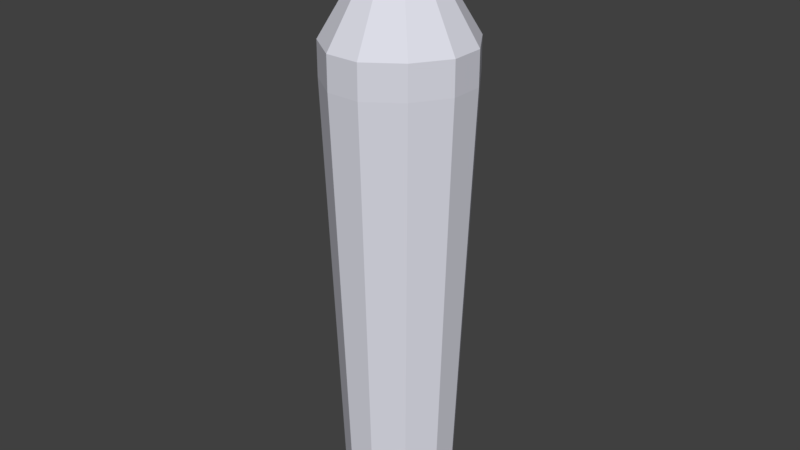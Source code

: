 # Source: CrystalShard.blend  (saved by Blender 2.78.0; exported with 4.5.12 LTS)
import bpy
from mathutils import Matrix  # noqa: F401  (used for matrix-valued properties, if any)

bpy.ops.wm.read_factory_settings(use_empty=True)
scene = bpy.context.scene
scene.name = 'Scene'

# ---- collections
col_collection_1 = bpy.data.collections.new('Collection 1'); scene.collection.children.link(col_collection_1)

# ---- materials (node trees are filled in below, after node groups)
mat_crystalshard = bpy.data.materials.new('CrystalShard')
mat_crystalshard.alpha_threshold = 0.0
mat_crystalshard.use_transparent_shadow = False
mat_crystalshard.diffuse_color = (0.7157, 0.7207, 0.8, 1.0)
mat_crystalshard.roughness = 0.5
mat_crystalshard.line_color = (0.0, 0.0, 0.0, 1.0)

# ---- material node trees

# ---- world
world_world = bpy.data.worlds.new('World'); scene.world = world_world
world_world.color = (0.05088, 0.05088, 0.05088)
world_world.use_sun_shadow = False
world_world.sun_shadow_jitter_overblur = 0.0
world_world.cycles.sampling_method = 'MANUAL'

# ---- meshes
me_cube = bpy.data.meshes.new('Cube')
me_cube.from_pydata([(0.7755, -0.7755, -8.627), (0.0, 0.0, 2.702), (1.114, -0.2585, -8.627), (0.2585, -1.139, -8.627), (1.0, -1.0, -0.3333), (1.0, -1.0, 0.3333), (0.3333, -1.469, -0.3333), (0.3333, -1.469, 0.3333), (1.437, -0.3333, -0.3333), (1.437, -0.3333, 0.3333), (1.114, 0.0, -8.627), (1.437, 0.0, -0.3333), (1.437, 0.0, 0.3333), (0.0, -1.139, -8.627), (0.0, -1.469, -0.3333), (0.0, -1.469, 0.3333), (0.0, 0.0, -9.208), (0.663, 0.5305, -0.2184)], [], [(9, 1, 5), (0, 4, 6, 3), (4, 5, 7, 6), (5, 1, 7), (2, 8, 4, 0), (8, 9, 5, 4), (10, 11, 8, 2), (11, 12, 9, 8), (12, 1, 9), (10, 2, 16), (0, 3, 16), (2, 0, 16), (3, 13, 16), (7, 1, 15), (6, 7, 15, 14), (3, 6, 14, 13)])
_uv = me_cube.uv_layers.new(name='UVMap')
_uv.uv.foreach_set('vector', [0.9143, 9.105e-05, 0.9898, 0.3087, 0.7419, 0.02658, 0.2704, 0.001461, 0.2696, 0.9255, 0.08548, 0.925, 0.1268, 0.0009844, 0.2696, 0.9255, 0.2693, 0.9999, 0.08349, 0.9992, 0.08548, 0.925, 0.7419, 0.02658, 0.9898, 0.3087, 0.5795, 0.06977, 0.4108, 0.0009516, 0.4499, 0.925, 0.2696, 0.9255, 0.2704, 0.001461, 0.4499, 0.925, 0.4513, 0.9995, 0.2693, 0.9999, 0.2696, 0.9255, 0.4693, 9.102e-05, 0.5255, 0.9242, 0.4499, 0.925, 0.4108, 0.0009516, 0.5255, 0.9242, 0.5276, 0.9991, 0.4513, 0.9995, 0.4499, 0.925, 0.9898, 9.102e-05, 0.9898, 0.3087, 0.9143, 9.105e-05, 0.768, 0.4467, 0.7103, 0.4417, 0.8177, 0.3089, 0.6023, 0.3978, 0.5279, 0.3377, 0.8177, 0.3089, 0.7103, 0.4417, 0.6023, 0.3978, 0.8177, 0.3089, 0.5279, 0.3377, 0.5279, 0.3089, 0.8177, 0.3089, 0.5795, 0.06977, 0.9898, 0.3087, 0.5279, 0.09692, 0.08548, 0.925, 0.08349, 0.9992, 0.007759, 0.9987, 0.009947, 0.9242, 0.1268, 0.0009844, 0.08548, 0.925, 0.009947, 0.9242, 0.0683, 9.122e-05])
me_cube.materials.append(mat_crystalshard)
me_cube.use_remesh_preserve_volume = False
me_cube.use_remesh_preserve_attributes = False
me_cube.use_mirror_vertex_groups = False
me_cube.update()

# ---- objects
ob_cube = bpy.data.objects.new('Cube', me_cube)

# ---- transforms, parenting, visibility, modifiers, constraints
ob_cube.location = (0.0, 0.0, 0.0)
ob_cube.lock_rotations_4d = False
ob_cube.empty_display_type = 'ARROWS'
ob_cube.lineart.crease_threshold = 0.0
_m = ob_cube.modifiers.new('Mirror', 'MIRROR')
_m.use_axis = (True, True, False)
_m.use_clip = True

# ---- collection membership
col_collection_1.objects.link(ob_cube)

# ---- scene / render settings (as saved in the file)
scene.frame_start = 1; scene.frame_end = 250; scene.frame_set(1)
scene.render.engine = 'BLENDER_EEVEE_NEXT'
scene.render.resolution_percentage = 50
scene.render.dither_intensity = 0.0
scene.cycles.use_denoising = False
scene.cycles.samples = 128
scene.cycles.sampling_pattern = 'TABULATED_SOBOL'
scene.cycles.light_sampling_threshold = 0.0
scene.cycles.use_adaptive_sampling = False
scene.cycles.use_light_tree = False
scene.cycles.blur_glossy = 0.0
scene.cycles.sample_clamp_indirect = 0.0
scene.view_settings.view_transform = 'Standard'
bpy.context.view_layer.update()

# ---- added for rendering (the .blend has no active camera and no usable light): camera, sun
cam_auto = bpy.data.cameras.new('AutoCamera')
cam_auto.lens = 50.0
cam_auto.sensor_width = 36.0
cam_auto.clip_end = 1000.0
ob_auto_camera = bpy.data.objects.new('AutoCamera', cam_auto)
scene.collection.objects.link(ob_auto_camera)
ob_auto_camera.location = (11.6571, -13.9885, 6.07278)
ob_auto_camera.rotation_euler = (1.09748, -7.21219e-08, 0.694738)
scene.camera = ob_auto_camera
light_auto_sun = bpy.data.lights.new('AutoSun', 'SUN')
light_auto_sun.energy = 3.0
light_auto_sun.angle = 0.0523599
ob_auto_sun = bpy.data.objects.new('AutoSun', light_auto_sun)
scene.collection.objects.link(ob_auto_sun)
ob_auto_sun.rotation_euler = (0.872665, 0.174533, 0.523599)
bpy.context.view_layer.update()
